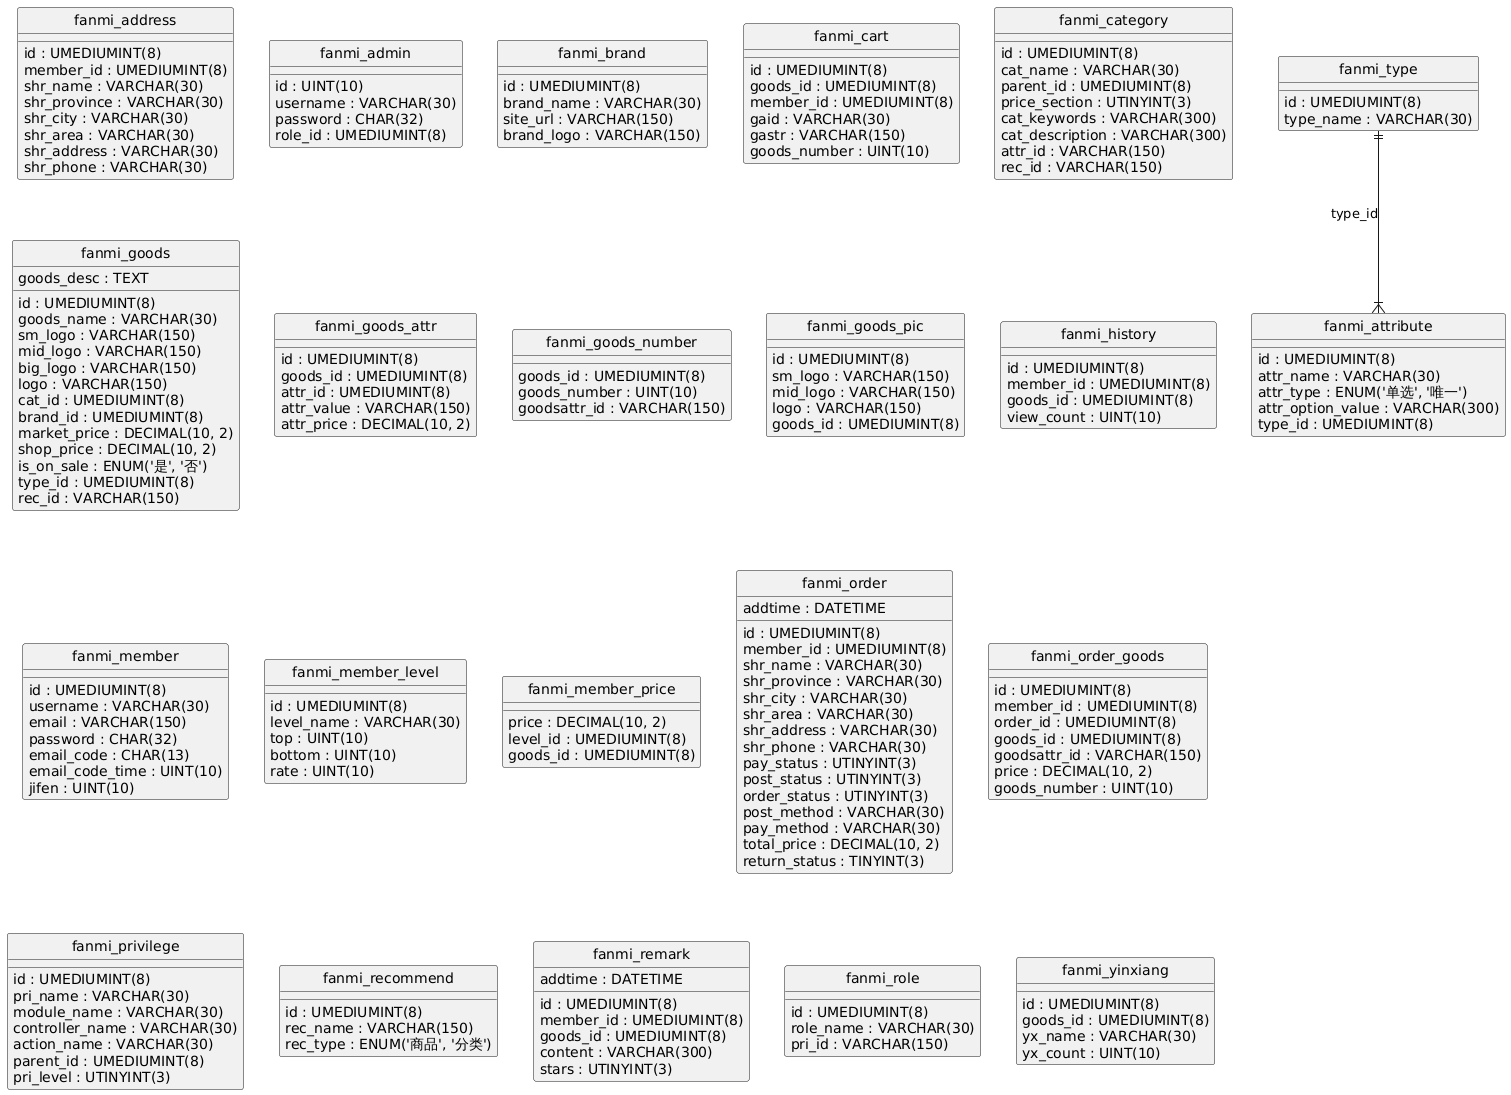

The diagram above was rendered by PlantUML. Its source (embedded in the PNG):
@startuml
hide circle
skinparam linetype ortho

entity "fanmi_address" as fanmi_address {
  id : UMEDIUMINT(8)
  member_id : UMEDIUMINT(8)
  shr_name : VARCHAR(30)
  shr_province : VARCHAR(30)
  shr_city : VARCHAR(30)
  shr_area : VARCHAR(30)
  shr_address : VARCHAR(30)
  shr_phone : VARCHAR(30)
}

entity "fanmi_admin" as fanmi_admin {
  id : UINT(10)
  username : VARCHAR(30)
  password : CHAR(32)
  role_id : UMEDIUMINT(8)
}

entity "fanmi_attribute" as fanmi_attribute {
  id : UMEDIUMINT(8)
  attr_name : VARCHAR(30)
  attr_type : ENUM('单选', '唯一')
  attr_option_value : VARCHAR(300)
  type_id : UMEDIUMINT(8)
}

entity "fanmi_brand" as fanmi_brand {
  id : UMEDIUMINT(8)
  brand_name : VARCHAR(30)
  site_url : VARCHAR(150)
  brand_logo : VARCHAR(150)
}

entity "fanmi_cart" as fanmi_cart {
  id : UMEDIUMINT(8)
  goods_id : UMEDIUMINT(8)
  member_id : UMEDIUMINT(8)
  gaid : VARCHAR(30)
  gastr : VARCHAR(150)
  goods_number : UINT(10)
}

entity "fanmi_category" as fanmi_category {
  id : UMEDIUMINT(8)
  cat_name : VARCHAR(30)
  parent_id : UMEDIUMINT(8)
  price_section : UTINYINT(3)
  cat_keywords : VARCHAR(300)
  cat_description : VARCHAR(300)
  attr_id : VARCHAR(150)
  rec_id : VARCHAR(150)
}

entity "fanmi_goods" as fanmi_goods {
  id : UMEDIUMINT(8)
  goods_name : VARCHAR(30)
  sm_logo : VARCHAR(150)
  mid_logo : VARCHAR(150)
  big_logo : VARCHAR(150)
  logo : VARCHAR(150)
  cat_id : UMEDIUMINT(8)
  brand_id : UMEDIUMINT(8)
  market_price : DECIMAL(10, 2)
  shop_price : DECIMAL(10, 2)
  is_on_sale : ENUM('是', '否')
  goods_desc : TEXT
  type_id : UMEDIUMINT(8)
  rec_id : VARCHAR(150)
}

entity "fanmi_goods_attr" as fanmi_goods_attr {
  id : UMEDIUMINT(8)
  goods_id : UMEDIUMINT(8)
  attr_id : UMEDIUMINT(8)
  attr_value : VARCHAR(150)
  attr_price : DECIMAL(10, 2)
}

entity "fanmi_goods_number" as fanmi_goods_number {
  goods_id : UMEDIUMINT(8)
  goods_number : UINT(10)
  goodsattr_id : VARCHAR(150)
}

entity "fanmi_goods_pic" as fanmi_goods_pic {
  id : UMEDIUMINT(8)
  sm_logo : VARCHAR(150)
  mid_logo : VARCHAR(150)
  logo : VARCHAR(150)
  goods_id : UMEDIUMINT(8)
}

entity "fanmi_history" as fanmi_history {
  id : UMEDIUMINT(8)
  member_id : UMEDIUMINT(8)
  goods_id : UMEDIUMINT(8)
  view_count : UINT(10)
}

entity "fanmi_member" as fanmi_member {
  id : UMEDIUMINT(8)
  username : VARCHAR(30)
  email : VARCHAR(150)
  password : CHAR(32)
  email_code : CHAR(13)
  email_code_time : UINT(10)
  jifen : UINT(10)
}

entity "fanmi_member_level" as fanmi_member_level {
  id : UMEDIUMINT(8)
  level_name : VARCHAR(30)
  top : UINT(10)
  bottom : UINT(10)
  rate : UINT(10)
}

entity "fanmi_member_price" as fanmi_member_price {
  price : DECIMAL(10, 2)
  level_id : UMEDIUMINT(8)
  goods_id : UMEDIUMINT(8)
}

entity "fanmi_order" as fanmi_order {
  id : UMEDIUMINT(8)
  member_id : UMEDIUMINT(8)
  addtime : DATETIME
  shr_name : VARCHAR(30)
  shr_province : VARCHAR(30)
  shr_city : VARCHAR(30)
  shr_area : VARCHAR(30)
  shr_address : VARCHAR(30)
  shr_phone : VARCHAR(30)
  pay_status : UTINYINT(3)
  post_status : UTINYINT(3)
  order_status : UTINYINT(3)
  post_method : VARCHAR(30)
  pay_method : VARCHAR(30)
  total_price : DECIMAL(10, 2)
  return_status : TINYINT(3)
}

entity "fanmi_order_goods" as fanmi_order_goods {
  id : UMEDIUMINT(8)
  member_id : UMEDIUMINT(8)
  order_id : UMEDIUMINT(8)
  goods_id : UMEDIUMINT(8)
  goodsattr_id : VARCHAR(150)
  price : DECIMAL(10, 2)
  goods_number : UINT(10)
}

entity "fanmi_privilege" as fanmi_privilege {
  id : UMEDIUMINT(8)
  pri_name : VARCHAR(30)
  module_name : VARCHAR(30)
  controller_name : VARCHAR(30)
  action_name : VARCHAR(30)
  parent_id : UMEDIUMINT(8)
  pri_level : UTINYINT(3)
}

entity "fanmi_recommend" as fanmi_recommend {
  id : UMEDIUMINT(8)
  rec_name : VARCHAR(150)
  rec_type : ENUM('商品', '分类')
}

entity "fanmi_remark" as fanmi_remark {
  id : UMEDIUMINT(8)
  member_id : UMEDIUMINT(8)
  goods_id : UMEDIUMINT(8)
  content : VARCHAR(300)
  addtime : DATETIME
  stars : UTINYINT(3)
}

entity "fanmi_role" as fanmi_role {
  id : UMEDIUMINT(8)
  role_name : VARCHAR(30)
  pri_id : VARCHAR(150)
}

entity "fanmi_type" as fanmi_type {
  id : UMEDIUMINT(8)
  type_name : VARCHAR(30)
}

entity "fanmi_yinxiang" as fanmi_yinxiang {
  id : UMEDIUMINT(8)
  goods_id : UMEDIUMINT(8)
  yx_name : VARCHAR(30)
  yx_count : UINT(10)
}

fanmi_type ||--|{ fanmi_attribute : "type_id"
@enduml